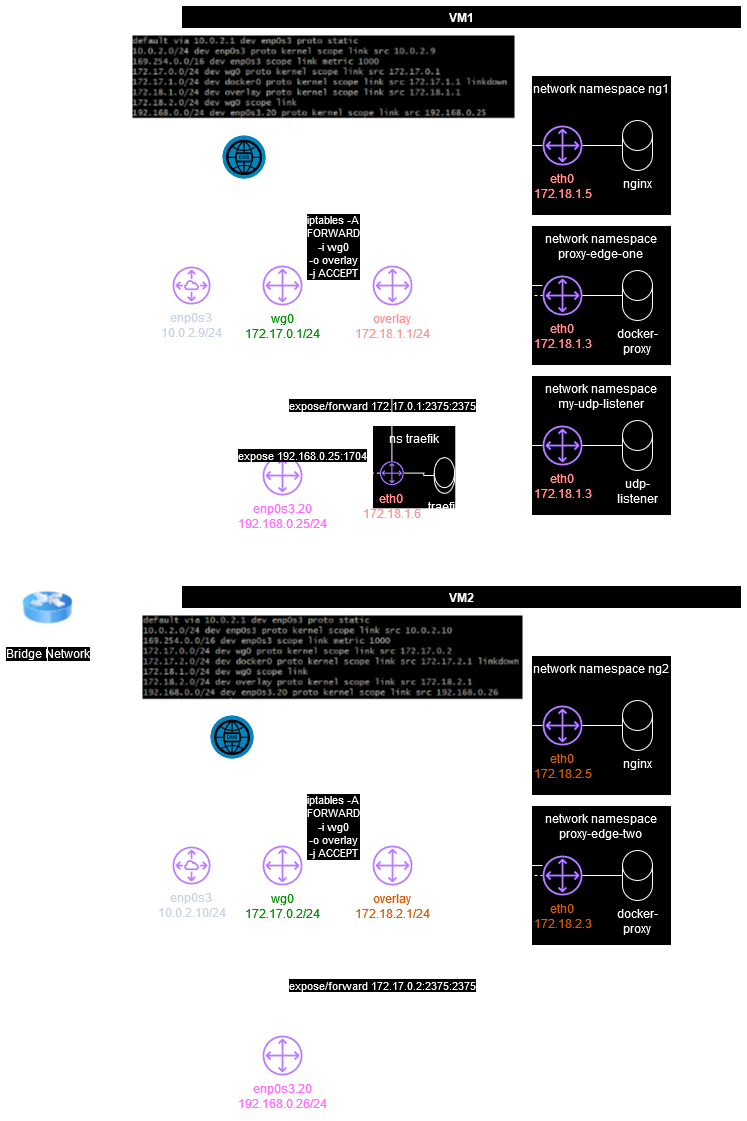

The diagram above was exported from draw.io. Its source (the exported page's mxGraphModel, read from the mxfile embedded in the PNG):
<mxGraphModel dx="1434" dy="-491" grid="1" gridSize="10" guides="1" tooltips="1" connect="1" arrows="1" fold="1" page="1" pageScale="1" pageWidth="827" pageHeight="1169" math="0" shadow="0">
  <root>
    <mxCell id="0" />
    <mxCell id="1" parent="0" />
    <mxCell id="2" value="VM1" style="swimlane;whiteSpace=wrap;html=1;" vertex="1" parent="1">
      <mxGeometry x="249" y="1280" width="560" height="530" as="geometry">
        <mxRectangle x="240" y="30" width="60" height="30" as="alternateBounds" />
      </mxGeometry>
    </mxCell>
    <mxCell id="3" style="edgeStyle=orthogonalEdgeStyle;rounded=0;orthogonalLoop=1;jettySize=auto;html=1;entryX=0;entryY=0.5;entryDx=0;entryDy=0;entryPerimeter=0;" edge="1" parent="2">
      <mxGeometry relative="1" as="geometry">
        <mxPoint x="120" y="109" as="targetPoint" />
      </mxGeometry>
    </mxCell>
    <mxCell id="4" style="edgeStyle=orthogonalEdgeStyle;rounded=0;orthogonalLoop=1;jettySize=auto;html=1;entryX=0;entryY=0.5;entryDx=0;entryDy=0;entryPerimeter=0;" edge="1" parent="2">
      <mxGeometry relative="1" as="geometry">
        <mxPoint x="120" y="180" as="targetPoint" />
      </mxGeometry>
    </mxCell>
    <mxCell id="5" style="edgeStyle=orthogonalEdgeStyle;rounded=0;orthogonalLoop=1;jettySize=auto;html=1;endArrow=none;endFill=0;dashed=1;" edge="1" parent="2" source="7" target="11">
      <mxGeometry relative="1" as="geometry" />
    </mxCell>
    <mxCell id="6" value="iptables -A&lt;br&gt;FORWARD&lt;br&gt;-i wg0&lt;br&gt;-o overlay&lt;br&gt;-j ACCEPT" style="edgeLabel;html=1;align=center;verticalAlign=middle;resizable=0;points=[];" vertex="1" connectable="0" parent="5">
      <mxGeometry x="-0.0857" y="-3" relative="1" as="geometry">
        <mxPoint x="-8" y="-37" as="offset" />
      </mxGeometry>
    </mxCell>
    <mxCell id="7" value="&lt;font color=&quot;#ff0000&quot;&gt;overlay&lt;br&gt;172.18.1.1/24&lt;/font&gt;" style="sketch=0;outlineConnect=0;fontColor=#232F3E;gradientColor=none;fillColor=#8C4FFF;strokeColor=none;dashed=0;verticalLabelPosition=bottom;verticalAlign=top;align=center;html=1;fontSize=12;fontStyle=0;aspect=fixed;pointerEvents=1;shape=mxgraph.aws4.customer_gateway;labelPosition=center;" vertex="1" parent="2">
      <mxGeometry x="191" y="260" width="40" height="40" as="geometry" />
    </mxCell>
    <mxCell id="8" style="edgeStyle=orthogonalEdgeStyle;rounded=0;orthogonalLoop=1;jettySize=auto;html=1;endArrow=none;endFill=0;" edge="1" parent="2" source="9" target="41">
      <mxGeometry relative="1" as="geometry" />
    </mxCell>
    <mxCell id="9" value="&lt;font color=&quot;#ff00ff&quot;&gt;enp0s3.20&lt;br&gt;192.168.0.25/24&lt;br&gt;&lt;/font&gt;" style="sketch=0;outlineConnect=0;fontColor=#232F3E;gradientColor=none;fillColor=#8C4FFF;strokeColor=none;dashed=0;verticalLabelPosition=bottom;verticalAlign=top;align=center;html=1;fontSize=12;fontStyle=0;aspect=fixed;pointerEvents=1;shape=mxgraph.aws4.customer_gateway;" vertex="1" parent="2">
      <mxGeometry x="81" y="450" width="40" height="40" as="geometry" />
    </mxCell>
    <mxCell id="10" style="edgeStyle=orthogonalEdgeStyle;rounded=0;orthogonalLoop=1;jettySize=auto;html=1;endArrow=none;endFill=0;" edge="1" parent="2" source="11" target="41">
      <mxGeometry relative="1" as="geometry" />
    </mxCell>
    <mxCell id="11" value="&lt;font color=&quot;#00ff00&quot;&gt;wg0&lt;br&gt;172.17.0.1/24&lt;/font&gt;" style="sketch=0;outlineConnect=0;fontColor=#232F3E;gradientColor=none;fillColor=#8C4FFF;strokeColor=none;dashed=0;verticalLabelPosition=bottom;verticalAlign=top;align=center;html=1;fontSize=12;fontStyle=0;aspect=fixed;pointerEvents=1;shape=mxgraph.aws4.customer_gateway;labelPosition=center;" vertex="1" parent="2">
      <mxGeometry x="81" y="260" width="40" height="40" as="geometry" />
    </mxCell>
    <mxCell id="12" style="edgeStyle=orthogonalEdgeStyle;rounded=0;orthogonalLoop=1;jettySize=auto;html=1;entryX=0;entryY=0.5;entryDx=0;entryDy=0;entryPerimeter=0;" edge="1" parent="2">
      <mxGeometry relative="1" as="geometry">
        <mxPoint x="440" y="109" as="targetPoint" />
      </mxGeometry>
    </mxCell>
    <mxCell id="13" style="edgeStyle=orthogonalEdgeStyle;rounded=0;orthogonalLoop=1;jettySize=auto;html=1;entryX=0;entryY=0.5;entryDx=0;entryDy=0;entryPerimeter=0;" edge="1" parent="2">
      <mxGeometry relative="1" as="geometry">
        <mxPoint x="440" y="180" as="targetPoint" />
      </mxGeometry>
    </mxCell>
    <mxCell id="14" value="" style="group" vertex="1" connectable="0" parent="2">
      <mxGeometry x="350" y="70" width="140" height="140" as="geometry" />
    </mxCell>
    <mxCell id="15" value="network namespace ng1" style="whiteSpace=wrap;html=1;aspect=fixed;verticalAlign=top;container=1;" vertex="1" parent="14">
      <mxGeometry width="140" height="140" as="geometry" />
    </mxCell>
    <mxCell id="16" value="nginx" style="shape=cylinder3;whiteSpace=wrap;html=1;boundedLbl=1;backgroundOutline=1;size=15;labelPosition=center;verticalLabelPosition=bottom;align=center;verticalAlign=top;" vertex="1" parent="14">
      <mxGeometry x="91" y="45" width="30" height="50" as="geometry" />
    </mxCell>
    <mxCell id="17" value="&lt;font color=&quot;#ff0000&quot;&gt;eth0&lt;br&gt;172.18.1.5&lt;/font&gt;" style="sketch=0;outlineConnect=0;fontColor=#232F3E;gradientColor=none;fillColor=#8C4FFF;strokeColor=none;dashed=0;verticalLabelPosition=bottom;verticalAlign=top;align=center;html=1;fontSize=12;fontStyle=0;aspect=fixed;pointerEvents=1;shape=mxgraph.aws4.customer_gateway;labelPosition=center;" vertex="1" parent="14">
      <mxGeometry x="11" y="50" width="40" height="40" as="geometry" />
    </mxCell>
    <mxCell id="18" style="edgeStyle=orthogonalEdgeStyle;rounded=0;orthogonalLoop=1;jettySize=auto;html=1;entryX=0;entryY=0.5;entryDx=0;entryDy=0;entryPerimeter=0;endArrow=none;endFill=0;" edge="1" parent="14" source="17" target="16">
      <mxGeometry relative="1" as="geometry" />
    </mxCell>
    <mxCell id="19" style="edgeStyle=orthogonalEdgeStyle;rounded=0;orthogonalLoop=1;jettySize=auto;html=1;endArrow=none;endFill=0;" edge="1" parent="2" source="17" target="7">
      <mxGeometry relative="1" as="geometry" />
    </mxCell>
    <mxCell id="20" value="" style="group" vertex="1" connectable="0" parent="2">
      <mxGeometry x="350" y="220" width="140" height="140" as="geometry" />
    </mxCell>
    <mxCell id="21" value="network namespace&lt;br&gt;proxy-edge-one" style="whiteSpace=wrap;html=1;aspect=fixed;verticalAlign=top;container=1;" vertex="1" parent="20">
      <mxGeometry width="140" height="140" as="geometry" />
    </mxCell>
    <mxCell id="22" value="docker-proxy" style="shape=cylinder3;whiteSpace=wrap;html=1;boundedLbl=1;backgroundOutline=1;size=15;labelPosition=center;verticalLabelPosition=bottom;align=center;verticalAlign=top;" vertex="1" parent="20">
      <mxGeometry x="91" y="45" width="30" height="50" as="geometry" />
    </mxCell>
    <mxCell id="23" value="&lt;font color=&quot;#ff0000&quot;&gt;eth0&lt;br&gt;172.18.1.3&lt;/font&gt;" style="sketch=0;outlineConnect=0;fontColor=#232F3E;gradientColor=none;fillColor=#8C4FFF;strokeColor=none;dashed=0;verticalLabelPosition=bottom;verticalAlign=top;align=center;html=1;fontSize=12;fontStyle=0;aspect=fixed;pointerEvents=1;shape=mxgraph.aws4.customer_gateway;labelPosition=center;" vertex="1" parent="20">
      <mxGeometry x="11" y="50" width="40" height="40" as="geometry" />
    </mxCell>
    <mxCell id="24" style="edgeStyle=orthogonalEdgeStyle;rounded=0;orthogonalLoop=1;jettySize=auto;html=1;entryX=0;entryY=0.5;entryDx=0;entryDy=0;entryPerimeter=0;endArrow=none;endFill=0;" edge="1" parent="20" source="23" target="22">
      <mxGeometry relative="1" as="geometry" />
    </mxCell>
    <mxCell id="25" style="edgeStyle=orthogonalEdgeStyle;rounded=0;orthogonalLoop=1;jettySize=auto;html=1;endArrow=none;endFill=0;" edge="1" parent="2" source="23" target="7">
      <mxGeometry relative="1" as="geometry">
        <Array as="points">
          <mxPoint x="331" y="280" />
          <mxPoint x="331" y="280" />
        </Array>
      </mxGeometry>
    </mxCell>
    <mxCell id="26" value="" style="endArrow=none;html=1;rounded=0;dashed=1;" edge="1" parent="2" source="11" target="23">
      <mxGeometry width="50" height="50" relative="1" as="geometry">
        <mxPoint x="171" y="310" as="sourcePoint" />
        <mxPoint x="291" y="310" as="targetPoint" />
        <Array as="points">
          <mxPoint x="101" y="340" />
          <mxPoint x="101" y="400" />
          <mxPoint x="141" y="400" />
          <mxPoint x="191" y="400" />
          <mxPoint x="311" y="400" />
          <mxPoint x="311" y="290" />
        </Array>
      </mxGeometry>
    </mxCell>
    <mxCell id="27" value="expose/forward 172.17.0.1:2375:2375" style="edgeLabel;html=1;align=center;verticalAlign=middle;resizable=0;points=[];" vertex="1" connectable="0" parent="26">
      <mxGeometry x="-0.1532" y="1" relative="1" as="geometry">
        <mxPoint as="offset" />
      </mxGeometry>
    </mxCell>
    <mxCell id="28" value="" style="group" vertex="1" connectable="0" parent="2">
      <mxGeometry x="350" y="370" width="140" height="140" as="geometry" />
    </mxCell>
    <mxCell id="29" value="network namespace&lt;br&gt;my-udp-listener" style="whiteSpace=wrap;html=1;aspect=fixed;verticalAlign=top;container=1;" vertex="1" parent="28">
      <mxGeometry width="140" height="140" as="geometry" />
    </mxCell>
    <mxCell id="30" value="udp-listener" style="shape=cylinder3;whiteSpace=wrap;html=1;boundedLbl=1;backgroundOutline=1;size=15;labelPosition=center;verticalLabelPosition=bottom;align=center;verticalAlign=top;" vertex="1" parent="28">
      <mxGeometry x="91" y="45" width="30" height="50" as="geometry" />
    </mxCell>
    <mxCell id="31" value="&lt;font color=&quot;#ff0000&quot;&gt;eth0&lt;br&gt;172.18.1.3&lt;/font&gt;" style="sketch=0;outlineConnect=0;fontColor=#232F3E;gradientColor=none;fillColor=#8C4FFF;strokeColor=none;dashed=0;verticalLabelPosition=bottom;verticalAlign=top;align=center;html=1;fontSize=12;fontStyle=0;aspect=fixed;pointerEvents=1;shape=mxgraph.aws4.customer_gateway;labelPosition=center;" vertex="1" parent="28">
      <mxGeometry x="11" y="50" width="40" height="40" as="geometry" />
    </mxCell>
    <mxCell id="32" style="edgeStyle=orthogonalEdgeStyle;rounded=0;orthogonalLoop=1;jettySize=auto;html=1;entryX=0;entryY=0.5;entryDx=0;entryDy=0;entryPerimeter=0;endArrow=none;endFill=0;" edge="1" parent="28" source="31" target="30">
      <mxGeometry relative="1" as="geometry" />
    </mxCell>
    <mxCell id="33" value="" style="group" vertex="1" connectable="0" parent="2">
      <mxGeometry x="191" y="420" width="95" height="100" as="geometry" />
    </mxCell>
    <mxCell id="34" value="ns traefik" style="whiteSpace=wrap;html=1;aspect=fixed;verticalAlign=top;container=1;" vertex="1" parent="33">
      <mxGeometry width="83.33333333333334" height="83.33333333333334" as="geometry" />
    </mxCell>
    <mxCell id="35" value="traefik" style="shape=cylinder3;whiteSpace=wrap;html=1;boundedLbl=1;backgroundOutline=1;size=15;labelPosition=center;verticalLabelPosition=bottom;align=center;verticalAlign=top;" vertex="1" parent="33">
      <mxGeometry x="61.75" y="32.142857142857146" width="20.357142857142858" height="35.71428571428571" as="geometry" />
    </mxCell>
    <mxCell id="36" value="&lt;font color=&quot;#ff0000&quot;&gt;eth0&lt;br&gt;172.18.1.6&lt;/font&gt;" style="sketch=0;outlineConnect=0;fontColor=#232F3E;gradientColor=none;fillColor=#8C4FFF;strokeColor=none;dashed=0;verticalLabelPosition=bottom;verticalAlign=top;align=center;html=1;fontSize=12;fontStyle=0;aspect=fixed;pointerEvents=1;shape=mxgraph.aws4.customer_gateway;labelPosition=center;" vertex="1" parent="33">
      <mxGeometry x="7.4642857142857135" y="35.71428571428571" width="23.80952380952381" height="23.80952380952381" as="geometry" />
    </mxCell>
    <mxCell id="37" style="edgeStyle=orthogonalEdgeStyle;rounded=0;orthogonalLoop=1;jettySize=auto;html=1;entryX=0;entryY=0.5;entryDx=0;entryDy=0;entryPerimeter=0;endArrow=none;endFill=0;" edge="1" parent="33" source="36" target="35">
      <mxGeometry relative="1" as="geometry" />
    </mxCell>
    <mxCell id="38" style="edgeStyle=orthogonalEdgeStyle;rounded=0;orthogonalLoop=1;jettySize=auto;html=1;endArrow=none;endFill=0;" edge="1" parent="2" source="36" target="7">
      <mxGeometry relative="1" as="geometry" />
    </mxCell>
    <mxCell id="39" value="expose 192.168.0.25:1704" style="edgeStyle=orthogonalEdgeStyle;rounded=0;orthogonalLoop=1;jettySize=auto;html=1;endArrow=none;endFill=0;dashed=1;" edge="1" parent="2" source="36" target="9">
      <mxGeometry x="1" y="-20" relative="1" as="geometry">
        <mxPoint as="offset" />
      </mxGeometry>
    </mxCell>
    <mxCell id="40" value="" style="shape=image;verticalLabelPosition=bottom;labelBackgroundColor=default;verticalAlign=top;aspect=fixed;imageAspect=0;image=data:image/png,(base64 omitted: 13988 chars);" vertex="1" parent="2">
      <mxGeometry x="-49" y="30" width="382.68" height="83" as="geometry" />
    </mxCell>
    <mxCell id="41" value="enp0s3&lt;br&gt;10.0.2.9/24" style="sketch=0;outlineConnect=0;fontColor=#232F3E;gradientColor=none;fillColor=#8C4FFF;strokeColor=none;dashed=0;verticalLabelPosition=bottom;verticalAlign=top;align=center;html=1;fontSize=12;fontStyle=0;aspect=fixed;pointerEvents=1;shape=mxgraph.aws4.peering;" vertex="1" parent="2">
      <mxGeometry x="-9" y="261" width="38" height="38" as="geometry" />
    </mxCell>
    <mxCell id="42" value="CoreDNS&lt;br&gt;&lt;div&gt;connected to&lt;/div&gt;&lt;div&gt;VM1 and VM2&lt;/div&gt;&lt;div&gt;docker sockets&lt;br&gt;&lt;/div&gt;" style="fillColor=#28A8E0;verticalLabelPosition=bottom;sketch=0;html=1;strokeColor=#ffffff;verticalAlign=top;align=center;points=[[0.145,0.145,0],[0.5,0,0],[0.855,0.145,0],[1,0.5,0],[0.855,0.855,0],[0.5,1,0],[0.145,0.855,0],[0,0.5,0]];pointerEvents=1;shape=mxgraph.cisco_safe.compositeIcon;bgIcon=ellipse;resIcon=mxgraph.cisco_safe.capability.dns;" vertex="1" parent="2">
      <mxGeometry x="41" y="130" width="43" height="43" as="geometry" />
    </mxCell>
    <mxCell id="43" style="edgeStyle=orthogonalEdgeStyle;rounded=0;orthogonalLoop=1;jettySize=auto;html=1;endArrow=none;endFill=0;" edge="1" parent="2" source="31" target="7">
      <mxGeometry relative="1" as="geometry">
        <Array as="points">
          <mxPoint x="331" y="440" />
          <mxPoint x="331" y="280" />
        </Array>
      </mxGeometry>
    </mxCell>
    <mxCell id="44" value="Bridge Network" style="image;html=1;image=img/lib/clip_art/networking/Router_Icon_128x128.png" vertex="1" parent="1">
      <mxGeometry x="90" y="1850" width="50" height="65" as="geometry" />
    </mxCell>
    <mxCell id="45" style="edgeStyle=orthogonalEdgeStyle;rounded=0;orthogonalLoop=1;jettySize=auto;html=1;endArrow=none;endFill=0;" edge="1" source="41" target="44" parent="1">
      <mxGeometry relative="1" as="geometry" />
    </mxCell>
    <mxCell id="46" value="VM2" style="swimlane;whiteSpace=wrap;html=1;" vertex="1" parent="1">
      <mxGeometry x="249" y="1860" width="560" height="530" as="geometry">
        <mxRectangle x="240" y="30" width="60" height="30" as="alternateBounds" />
      </mxGeometry>
    </mxCell>
    <mxCell id="47" style="edgeStyle=orthogonalEdgeStyle;rounded=0;orthogonalLoop=1;jettySize=auto;html=1;entryX=0;entryY=0.5;entryDx=0;entryDy=0;entryPerimeter=0;" edge="1" parent="46">
      <mxGeometry relative="1" as="geometry">
        <mxPoint x="120" y="109" as="targetPoint" />
      </mxGeometry>
    </mxCell>
    <mxCell id="48" style="edgeStyle=orthogonalEdgeStyle;rounded=0;orthogonalLoop=1;jettySize=auto;html=1;entryX=0;entryY=0.5;entryDx=0;entryDy=0;entryPerimeter=0;" edge="1" parent="46">
      <mxGeometry relative="1" as="geometry">
        <mxPoint x="120" y="180" as="targetPoint" />
      </mxGeometry>
    </mxCell>
    <mxCell id="49" style="edgeStyle=orthogonalEdgeStyle;rounded=0;orthogonalLoop=1;jettySize=auto;html=1;endArrow=none;endFill=0;dashed=1;" edge="1" parent="46" source="51" target="55">
      <mxGeometry relative="1" as="geometry" />
    </mxCell>
    <mxCell id="50" value="iptables -A&lt;br&gt;FORWARD&lt;br&gt;-i wg0&lt;br&gt;-o overlay&lt;br&gt;-j ACCEPT" style="edgeLabel;html=1;align=center;verticalAlign=middle;resizable=0;points=[];" vertex="1" connectable="0" parent="49">
      <mxGeometry x="-0.0857" y="-3" relative="1" as="geometry">
        <mxPoint x="-8" y="-37" as="offset" />
      </mxGeometry>
    </mxCell>
    <mxCell id="51" value="&lt;font color=&quot;#ff8000&quot;&gt;overlay&lt;br&gt;172.18.2.1/24&lt;/font&gt;" style="sketch=0;outlineConnect=0;fontColor=#232F3E;gradientColor=none;fillColor=#8C4FFF;strokeColor=none;dashed=0;verticalLabelPosition=bottom;verticalAlign=top;align=center;html=1;fontSize=12;fontStyle=0;aspect=fixed;pointerEvents=1;shape=mxgraph.aws4.customer_gateway;labelPosition=center;" vertex="1" parent="46">
      <mxGeometry x="191" y="260" width="40" height="40" as="geometry" />
    </mxCell>
    <mxCell id="52" style="edgeStyle=orthogonalEdgeStyle;rounded=0;orthogonalLoop=1;jettySize=auto;html=1;endArrow=none;endFill=0;" edge="1" parent="46" source="53" target="73">
      <mxGeometry relative="1" as="geometry" />
    </mxCell>
    <mxCell id="53" value="&lt;font color=&quot;#ff00ff&quot;&gt;enp0s3.20&lt;br&gt;192.168.0.26/24&lt;br&gt;&lt;/font&gt;" style="sketch=0;outlineConnect=0;fontColor=#232F3E;gradientColor=none;fillColor=#8C4FFF;strokeColor=none;dashed=0;verticalLabelPosition=bottom;verticalAlign=top;align=center;html=1;fontSize=12;fontStyle=0;aspect=fixed;pointerEvents=1;shape=mxgraph.aws4.customer_gateway;" vertex="1" parent="46">
      <mxGeometry x="81" y="450" width="40" height="40" as="geometry" />
    </mxCell>
    <mxCell id="54" style="edgeStyle=orthogonalEdgeStyle;rounded=0;orthogonalLoop=1;jettySize=auto;html=1;endArrow=none;endFill=0;" edge="1" parent="46" source="55" target="73">
      <mxGeometry relative="1" as="geometry" />
    </mxCell>
    <mxCell id="55" value="&lt;font color=&quot;#00ff00&quot;&gt;wg0&lt;br&gt;172.17.0.2/24&lt;/font&gt;" style="sketch=0;outlineConnect=0;fontColor=#232F3E;gradientColor=none;fillColor=#8C4FFF;strokeColor=none;dashed=0;verticalLabelPosition=bottom;verticalAlign=top;align=center;html=1;fontSize=12;fontStyle=0;aspect=fixed;pointerEvents=1;shape=mxgraph.aws4.customer_gateway;labelPosition=center;" vertex="1" parent="46">
      <mxGeometry x="81" y="260" width="40" height="40" as="geometry" />
    </mxCell>
    <mxCell id="56" style="edgeStyle=orthogonalEdgeStyle;rounded=0;orthogonalLoop=1;jettySize=auto;html=1;entryX=0;entryY=0.5;entryDx=0;entryDy=0;entryPerimeter=0;" edge="1" parent="46">
      <mxGeometry relative="1" as="geometry">
        <mxPoint x="440" y="109" as="targetPoint" />
      </mxGeometry>
    </mxCell>
    <mxCell id="57" style="edgeStyle=orthogonalEdgeStyle;rounded=0;orthogonalLoop=1;jettySize=auto;html=1;entryX=0;entryY=0.5;entryDx=0;entryDy=0;entryPerimeter=0;" edge="1" parent="46">
      <mxGeometry relative="1" as="geometry">
        <mxPoint x="440" y="180" as="targetPoint" />
      </mxGeometry>
    </mxCell>
    <mxCell id="58" value="" style="shape=image;verticalLabelPosition=bottom;labelBackgroundColor=default;verticalAlign=top;aspect=fixed;imageAspect=0;image=data:image/png,(base64 omitted: 13988 chars);" vertex="1" parent="46">
      <mxGeometry x="-39" y="30" width="380.95" height="84" as="geometry" />
    </mxCell>
    <mxCell id="59" value="" style="group" vertex="1" connectable="0" parent="46">
      <mxGeometry x="350" y="70" width="140" height="140" as="geometry" />
    </mxCell>
    <mxCell id="60" value="network namespace ng2" style="whiteSpace=wrap;html=1;aspect=fixed;verticalAlign=top;container=1;" vertex="1" parent="59">
      <mxGeometry width="140" height="140" as="geometry" />
    </mxCell>
    <mxCell id="61" value="nginx" style="shape=cylinder3;whiteSpace=wrap;html=1;boundedLbl=1;backgroundOutline=1;size=15;labelPosition=center;verticalLabelPosition=bottom;align=center;verticalAlign=top;" vertex="1" parent="59">
      <mxGeometry x="91" y="45" width="30" height="50" as="geometry" />
    </mxCell>
    <mxCell id="62" value="&lt;font color=&quot;#ff8000&quot;&gt;eth0&lt;br&gt;172.18.2.5&lt;/font&gt;" style="sketch=0;outlineConnect=0;fontColor=#232F3E;gradientColor=none;fillColor=#8C4FFF;strokeColor=none;dashed=0;verticalLabelPosition=bottom;verticalAlign=top;align=center;html=1;fontSize=12;fontStyle=0;aspect=fixed;pointerEvents=1;shape=mxgraph.aws4.customer_gateway;labelPosition=center;" vertex="1" parent="59">
      <mxGeometry x="11" y="50" width="40" height="40" as="geometry" />
    </mxCell>
    <mxCell id="63" style="edgeStyle=orthogonalEdgeStyle;rounded=0;orthogonalLoop=1;jettySize=auto;html=1;entryX=0;entryY=0.5;entryDx=0;entryDy=0;entryPerimeter=0;endArrow=none;endFill=0;" edge="1" parent="59" source="62" target="61">
      <mxGeometry relative="1" as="geometry" />
    </mxCell>
    <mxCell id="64" style="edgeStyle=orthogonalEdgeStyle;rounded=0;orthogonalLoop=1;jettySize=auto;html=1;endArrow=none;endFill=0;" edge="1" parent="46" source="62" target="51">
      <mxGeometry relative="1" as="geometry" />
    </mxCell>
    <mxCell id="65" value="" style="group" vertex="1" connectable="0" parent="46">
      <mxGeometry x="350" y="220" width="140" height="140" as="geometry" />
    </mxCell>
    <mxCell id="66" value="network namespace&lt;br&gt;proxy-edge-two" style="whiteSpace=wrap;html=1;aspect=fixed;verticalAlign=top;container=1;" vertex="1" parent="65">
      <mxGeometry width="140" height="140" as="geometry" />
    </mxCell>
    <mxCell id="67" value="docker-proxy" style="shape=cylinder3;whiteSpace=wrap;html=1;boundedLbl=1;backgroundOutline=1;size=15;labelPosition=center;verticalLabelPosition=bottom;align=center;verticalAlign=top;" vertex="1" parent="65">
      <mxGeometry x="91" y="45" width="30" height="50" as="geometry" />
    </mxCell>
    <mxCell id="68" value="&lt;font color=&quot;#ff8000&quot;&gt;eth0&lt;br&gt;172.18.2.3&lt;/font&gt;" style="sketch=0;outlineConnect=0;fontColor=#232F3E;gradientColor=none;fillColor=#8C4FFF;strokeColor=none;dashed=0;verticalLabelPosition=bottom;verticalAlign=top;align=center;html=1;fontSize=12;fontStyle=0;aspect=fixed;pointerEvents=1;shape=mxgraph.aws4.customer_gateway;labelPosition=center;" vertex="1" parent="65">
      <mxGeometry x="11" y="50" width="40" height="40" as="geometry" />
    </mxCell>
    <mxCell id="69" style="edgeStyle=orthogonalEdgeStyle;rounded=0;orthogonalLoop=1;jettySize=auto;html=1;entryX=0;entryY=0.5;entryDx=0;entryDy=0;entryPerimeter=0;endArrow=none;endFill=0;" edge="1" parent="65" source="68" target="67">
      <mxGeometry relative="1" as="geometry" />
    </mxCell>
    <mxCell id="70" style="edgeStyle=orthogonalEdgeStyle;rounded=0;orthogonalLoop=1;jettySize=auto;html=1;endArrow=none;endFill=0;" edge="1" parent="46" source="68" target="51">
      <mxGeometry relative="1" as="geometry">
        <Array as="points">
          <mxPoint x="331" y="280" />
          <mxPoint x="331" y="280" />
        </Array>
      </mxGeometry>
    </mxCell>
    <mxCell id="71" value="" style="endArrow=none;html=1;rounded=0;dashed=1;" edge="1" parent="46" source="55" target="68">
      <mxGeometry width="50" height="50" relative="1" as="geometry">
        <mxPoint x="171" y="310" as="sourcePoint" />
        <mxPoint x="291" y="310" as="targetPoint" />
        <Array as="points">
          <mxPoint x="101" y="340" />
          <mxPoint x="101" y="400" />
          <mxPoint x="141" y="400" />
          <mxPoint x="191" y="400" />
          <mxPoint x="311" y="400" />
          <mxPoint x="311" y="290" />
        </Array>
      </mxGeometry>
    </mxCell>
    <mxCell id="72" value="expose/forward 172.17.0.2:2375:2375" style="edgeLabel;html=1;align=center;verticalAlign=middle;resizable=0;points=[];" vertex="1" connectable="0" parent="71">
      <mxGeometry x="-0.1532" y="1" relative="1" as="geometry">
        <mxPoint as="offset" />
      </mxGeometry>
    </mxCell>
    <mxCell id="73" value="enp0s3&lt;br&gt;10.0.2.10/24" style="sketch=0;outlineConnect=0;fontColor=#232F3E;gradientColor=none;fillColor=#8C4FFF;strokeColor=none;dashed=0;verticalLabelPosition=bottom;verticalAlign=top;align=center;html=1;fontSize=12;fontStyle=0;aspect=fixed;pointerEvents=1;shape=mxgraph.aws4.peering;" vertex="1" parent="46">
      <mxGeometry x="-9" y="261" width="38" height="38" as="geometry" />
    </mxCell>
    <mxCell id="74" value="CoreDNS&lt;br&gt;&lt;div&gt;connected to&lt;/div&gt;&lt;div&gt;VM1 and VM2&lt;/div&gt;&lt;div&gt;docker sockets&lt;br&gt;&lt;/div&gt;" style="fillColor=#28A8E0;verticalLabelPosition=bottom;sketch=0;html=1;strokeColor=#ffffff;verticalAlign=top;align=center;points=[[0.145,0.145,0],[0.5,0,0],[0.855,0.145,0],[1,0.5,0],[0.855,0.855,0],[0.5,1,0],[0.145,0.855,0],[0,0.5,0]];pointerEvents=1;shape=mxgraph.cisco_safe.compositeIcon;bgIcon=ellipse;resIcon=mxgraph.cisco_safe.capability.dns;" vertex="1" parent="46">
      <mxGeometry x="29" y="130" width="43" height="43" as="geometry" />
    </mxCell>
    <mxCell id="75" style="edgeStyle=orthogonalEdgeStyle;rounded=0;orthogonalLoop=1;jettySize=auto;html=1;entryX=0.5;entryY=1;entryDx=0;entryDy=0;endArrow=none;endFill=0;" edge="1" source="73" target="44" parent="1">
      <mxGeometry relative="1" as="geometry" />
    </mxCell>
  </root>
</mxGraphModel>